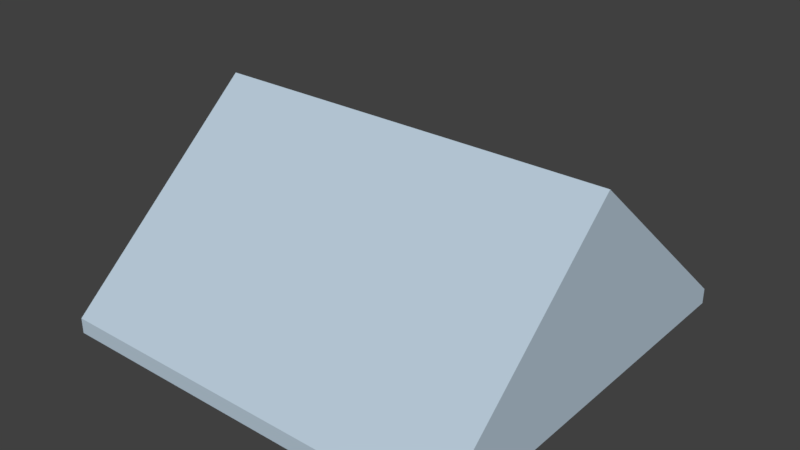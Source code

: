 # Source: desert_olg_roof.blend  (saved by Blender 2.79.0; exported with 4.5.12 LTS)
import bpy
from mathutils import Matrix  # noqa: F401  (used for matrix-valued properties, if any)

bpy.ops.wm.read_factory_settings(use_empty=True)
scene = bpy.context.scene
scene.name = 'Scene'

# ---- collections
col_collection_1 = bpy.data.collections.new('Collection 1'); scene.collection.children.link(col_collection_1)

# ---- materials (node trees are filled in below, after node groups)
mat_quatz = bpy.data.materials.new('Quatz')
mat_quatz.alpha_threshold = 0.0
mat_quatz.use_transparent_shadow = False
mat_quatz.diffuse_color = (0.4946, 0.6093, 0.7106, 1.0)
mat_quatz.roughness = 0.5

# ---- material node trees

# ---- world
world_world = bpy.data.worlds.new('World'); scene.world = world_world
world_world.color = (0.05088, 0.05088, 0.05088)
world_world.use_sun_shadow = False
world_world.sun_shadow_jitter_overblur = 0.0
world_world.cycles.sampling_method = 'MANUAL'

# ---- meshes
me_cube_016 = bpy.data.meshes.new('Cube.016')
me_cube_016.from_pydata([(-0.7569, -1.0, -0.4181), (-0.7569, -1.0, -0.3422), (-0.7569, 1.0, -0.4181), (-0.7569, 1.0, -0.3422), (1.243, -1.0, -0.4181), (1.243, -1.0, -0.3422), (1.243, 1.0, -0.4181), (1.243, 1.0, -0.3422), (-0.7569, 0.0, -0.4181), (-0.7569, 0.0, 0.5297), (1.243, 0.0, -0.4181), (1.243, 0.0, 0.5297)], [], [(8, 9, 3, 2), (2, 3, 7, 6), (10, 11, 5, 4), (4, 5, 1, 0), (8, 10, 4, 0), (11, 9, 1, 5), (7, 3, 9, 11), (2, 6, 10, 8), (6, 7, 11, 10), (0, 1, 9, 8)])
me_cube_016.materials.append(mat_quatz)
me_cube_016.use_remesh_preserve_volume = False
me_cube_016.use_remesh_preserve_attributes = False
me_cube_016.use_mirror_vertex_groups = False
me_cube_016.update()

# ---- objects
ob_cube_008 = bpy.data.objects.new('Cube.008', me_cube_016)

# ---- transforms, parenting, visibility, modifiers, constraints
ob_cube_008.location = (0.0, 0.0, 0.09604)
ob_cube_008.scale = (1.979, 1.979, 1.979)
ob_cube_008.lineart.crease_threshold = 0.0

# ---- collection membership
col_collection_1.objects.link(ob_cube_008)

# ---- scene / render settings (as saved in the file)
scene.frame_start = 1; scene.frame_end = 250; scene.frame_set(1)
scene.render.engine = 'BLENDER_EEVEE_NEXT'
scene.render.resolution_percentage = 50
scene.render.dither_intensity = 0.0
scene.cycles.use_denoising = False
scene.cycles.samples = 128
scene.cycles.sampling_pattern = 'TABULATED_SOBOL'
scene.cycles.use_adaptive_sampling = False
scene.cycles.use_light_tree = False
scene.cycles.blur_glossy = 0.0
scene.cycles.sample_clamp_indirect = 0.0
scene.view_settings.view_transform = 'Standard'
bpy.context.view_layer.update()

# ---- added for rendering (the .blend has no active camera and no usable light): camera, sun
cam_auto = bpy.data.cameras.new('AutoCamera')
cam_auto.lens = 50.0
cam_auto.sensor_width = 36.0
cam_auto.clip_end = 1000.0
ob_auto_camera = bpy.data.objects.new('AutoCamera', cam_auto)
scene.collection.objects.link(ob_auto_camera)
ob_auto_camera.location = (5.94424, -6.55567, 4.57689)
ob_auto_camera.rotation_euler = (1.09748, -7.21219e-08, 0.694738)
scene.camera = ob_auto_camera
light_auto_sun = bpy.data.lights.new('AutoSun', 'SUN')
light_auto_sun.energy = 3.0
light_auto_sun.angle = 0.0523599
ob_auto_sun = bpy.data.objects.new('AutoSun', light_auto_sun)
scene.collection.objects.link(ob_auto_sun)
ob_auto_sun.rotation_euler = (0.872665, 0.174533, 0.523599)
bpy.context.view_layer.update()
